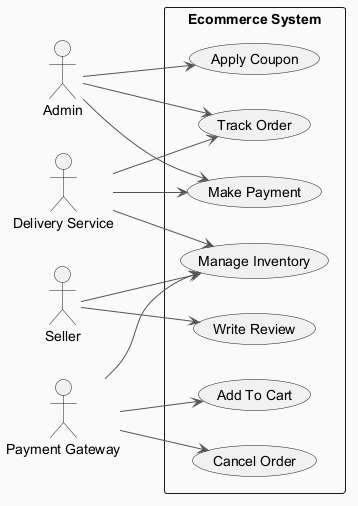

The diagram above was rendered by PlantUML. Its source (embedded in the PNG):
@startuml
skinparam backgroundColor #FAFAFA
skinparam classBackgroundColor #FFF3E0
skinparam classBorderColor #E65100
skinparam ArrowColor #555555
left to right direction
actor "Admin" as Admin
actor "Seller" as Seller
actor "Payment Gateway" as PaymentGateway
actor "Delivery Service" as DeliveryService
rectangle "Ecommerce System" {
  usecase "Apply Coupon" as UC_ApplyCoupon
  usecase "Make Payment" as UC_MakePayment
  usecase "Cancel Order" as UC_CancelOrder
  usecase "Add To Cart" as UC_AddToCart
  usecase "Write Review" as UC_WriteReview
  usecase "Track Order" as UC_TrackOrder
  usecase "Manage Inventory" as UC_ManageInventory
}
Admin --> UC_MakePayment
Admin --> UC_ApplyCoupon
Admin --> UC_TrackOrder
Seller --> UC_ManageInventory
Seller --> UC_WriteReview
PaymentGateway --> UC_AddToCart
PaymentGateway --> UC_ManageInventory
PaymentGateway --> UC_CancelOrder
DeliveryService --> UC_ManageInventory
DeliveryService --> UC_MakePayment
DeliveryService --> UC_TrackOrder
@enduml